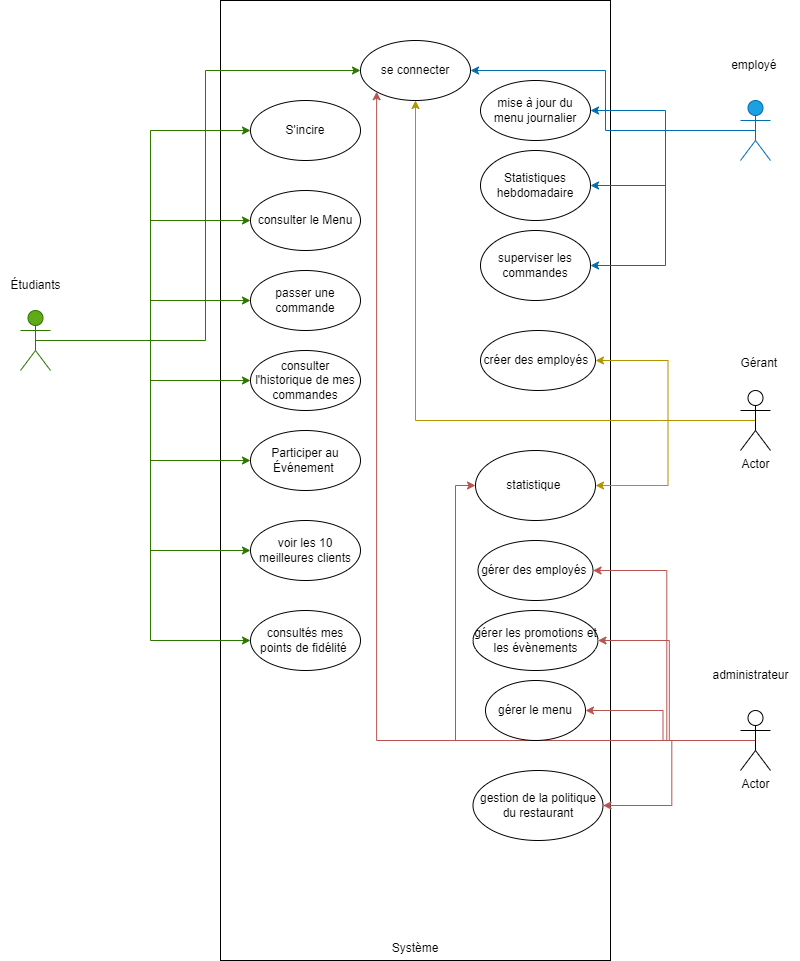

The diagram above was exported from draw.io. Its source (the exported page's mxGraphModel, read from the mxfile embedded in the PNG):
<mxGraphModel dx="1050" dy="522" grid="1" gridSize="10" guides="1" tooltips="1" connect="1" arrows="1" fold="1" page="1" pageScale="1" pageWidth="827" pageHeight="1169" math="0" shadow="0">
  <root>
    <mxCell id="0" />
    <mxCell id="1" parent="0" />
    <mxCell id="JJtJrkA-eowLgwK67FBN-2" value="&lt;div&gt;&lt;br&gt;&lt;/div&gt;&lt;div&gt;&lt;br&gt;&lt;/div&gt;&lt;div&gt;&lt;br&gt;&lt;/div&gt;&lt;div&gt;&lt;br&gt;&lt;/div&gt;&lt;div&gt;&lt;br&gt;&lt;/div&gt;&lt;div&gt;&lt;br&gt;&lt;/div&gt;&lt;div&gt;&lt;br&gt;&lt;/div&gt;&lt;div&gt;&lt;br&gt;&lt;/div&gt;&lt;div&gt;&lt;br&gt;&lt;/div&gt;&lt;div&gt;&lt;br&gt;&lt;/div&gt;&lt;div&gt;&lt;br&gt;&lt;/div&gt;&lt;div&gt;&lt;br&gt;&lt;/div&gt;&lt;div&gt;&lt;br&gt;&lt;/div&gt;&lt;div&gt;&lt;br&gt;&lt;/div&gt;&lt;div&gt;&lt;br&gt;&lt;/div&gt;&lt;div&gt;&lt;br&gt;&lt;/div&gt;&lt;div&gt;&lt;br&gt;&lt;/div&gt;&lt;div&gt;&lt;br&gt;&lt;/div&gt;&lt;div&gt;&lt;br&gt;&lt;/div&gt;&lt;div&gt;&lt;br&gt;&lt;/div&gt;&lt;div&gt;&lt;br&gt;&lt;/div&gt;&lt;div&gt;&lt;br&gt;&lt;/div&gt;&lt;div&gt;&lt;br&gt;&lt;/div&gt;&lt;div&gt;&lt;br&gt;&lt;/div&gt;&lt;div&gt;&lt;br&gt;&lt;/div&gt;&lt;div&gt;&lt;br&gt;&lt;/div&gt;&lt;div&gt;&lt;br&gt;&lt;/div&gt;&lt;div&gt;&lt;br&gt;&lt;/div&gt;&lt;div&gt;&lt;br&gt;&lt;/div&gt;&lt;div&gt;&lt;br&gt;&lt;/div&gt;&lt;div&gt;&lt;br&gt;&lt;/div&gt;&lt;div&gt;&lt;br&gt;&lt;/div&gt;&lt;div&gt;&lt;br&gt;&lt;/div&gt;&lt;div&gt;&lt;br&gt;&lt;/div&gt;&lt;div&gt;&lt;br&gt;&lt;/div&gt;&lt;div&gt;&lt;br&gt;&lt;/div&gt;&lt;div&gt;&lt;br&gt;&lt;/div&gt;&lt;div&gt;&lt;br&gt;&lt;/div&gt;&lt;div&gt;&lt;br&gt;&lt;/div&gt;&lt;div&gt;&lt;br&gt;&lt;/div&gt;&lt;div&gt;&lt;br&gt;&lt;/div&gt;&lt;div&gt;&lt;br&gt;&lt;/div&gt;&lt;div&gt;&lt;br&gt;&lt;/div&gt;&lt;div&gt;&lt;br&gt;&lt;/div&gt;&lt;div&gt;&lt;br&gt;&lt;/div&gt;&lt;div&gt;&lt;br&gt;&lt;/div&gt;&lt;div&gt;&lt;br&gt;&lt;/div&gt;&lt;div&gt;&lt;br&gt;&lt;/div&gt;&lt;div&gt;&lt;br&gt;&lt;/div&gt;&lt;div&gt;&lt;br&gt;&lt;/div&gt;&lt;div&gt;&lt;br&gt;&lt;/div&gt;&lt;div&gt;&lt;br&gt;&lt;/div&gt;&lt;div&gt;&lt;br&gt;&lt;/div&gt;&lt;div&gt;&lt;br&gt;&lt;/div&gt;&lt;div&gt;&lt;br&gt;&lt;/div&gt;&lt;div&gt;&lt;br&gt;&lt;/div&gt;&lt;div&gt;&lt;br&gt;&lt;/div&gt;&lt;div&gt;&lt;br&gt;&lt;/div&gt;&lt;div&gt;&lt;br&gt;&lt;/div&gt;&lt;div&gt;&lt;br&gt;&lt;/div&gt;&lt;div&gt;&lt;br&gt;&lt;/div&gt;&lt;div&gt;&lt;br&gt;&lt;/div&gt;&lt;div&gt;&lt;br&gt;&lt;/div&gt;&lt;div&gt;&lt;br&gt;&lt;/div&gt;&lt;div&gt;&lt;br&gt;&lt;/div&gt;&lt;div&gt;Système&lt;/div&gt;" style="rounded=0;whiteSpace=wrap;html=1;" vertex="1" parent="1">
      <mxGeometry x="240" width="390" height="960" as="geometry" />
    </mxCell>
    <mxCell id="JJtJrkA-eowLgwK67FBN-3" value="S'incire" style="ellipse;whiteSpace=wrap;html=1;" vertex="1" parent="1">
      <mxGeometry x="270" y="100" width="110" height="60" as="geometry" />
    </mxCell>
    <mxCell id="JJtJrkA-eowLgwK67FBN-4" value="consulter le Menu" style="ellipse;whiteSpace=wrap;html=1;" vertex="1" parent="1">
      <mxGeometry x="270" y="190" width="110" height="60" as="geometry" />
    </mxCell>
    <mxCell id="JJtJrkA-eowLgwK67FBN-5" value="passer une commande" style="ellipse;whiteSpace=wrap;html=1;" vertex="1" parent="1">
      <mxGeometry x="270" y="270" width="110" height="60" as="geometry" />
    </mxCell>
    <mxCell id="JJtJrkA-eowLgwK67FBN-6" value="Participer au Événement&amp;nbsp;" style="ellipse;whiteSpace=wrap;html=1;" vertex="1" parent="1">
      <mxGeometry x="270" y="430" width="110" height="60" as="geometry" />
    </mxCell>
    <mxCell id="JJtJrkA-eowLgwK67FBN-31" style="edgeStyle=orthogonalEdgeStyle;rounded=0;orthogonalLoop=1;jettySize=auto;html=1;exitX=0.5;exitY=0.5;exitDx=0;exitDy=0;exitPerimeter=0;entryX=0;entryY=0.5;entryDx=0;entryDy=0;fillColor=#60a917;strokeColor=#2D7600;" edge="1" parent="1" source="JJtJrkA-eowLgwK67FBN-7" target="JJtJrkA-eowLgwK67FBN-3">
      <mxGeometry relative="1" as="geometry" />
    </mxCell>
    <mxCell id="JJtJrkA-eowLgwK67FBN-32" style="edgeStyle=orthogonalEdgeStyle;rounded=0;orthogonalLoop=1;jettySize=auto;html=1;exitX=0.5;exitY=0.5;exitDx=0;exitDy=0;exitPerimeter=0;entryX=0;entryY=0.5;entryDx=0;entryDy=0;fillColor=#60a917;strokeColor=#2D7600;" edge="1" parent="1" source="JJtJrkA-eowLgwK67FBN-7" target="JJtJrkA-eowLgwK67FBN-4">
      <mxGeometry relative="1" as="geometry" />
    </mxCell>
    <mxCell id="JJtJrkA-eowLgwK67FBN-33" style="edgeStyle=orthogonalEdgeStyle;rounded=0;orthogonalLoop=1;jettySize=auto;html=1;exitX=0.5;exitY=0.5;exitDx=0;exitDy=0;exitPerimeter=0;entryX=0;entryY=0.5;entryDx=0;entryDy=0;fillColor=#60a917;strokeColor=#2D7600;" edge="1" parent="1" source="JJtJrkA-eowLgwK67FBN-7" target="JJtJrkA-eowLgwK67FBN-5">
      <mxGeometry relative="1" as="geometry" />
    </mxCell>
    <mxCell id="JJtJrkA-eowLgwK67FBN-34" style="edgeStyle=orthogonalEdgeStyle;rounded=0;orthogonalLoop=1;jettySize=auto;html=1;exitX=0.5;exitY=0.5;exitDx=0;exitDy=0;exitPerimeter=0;entryX=0;entryY=0.5;entryDx=0;entryDy=0;fillColor=#60a917;strokeColor=#2D7600;" edge="1" parent="1" source="JJtJrkA-eowLgwK67FBN-7" target="JJtJrkA-eowLgwK67FBN-12">
      <mxGeometry relative="1" as="geometry" />
    </mxCell>
    <mxCell id="JJtJrkA-eowLgwK67FBN-35" style="edgeStyle=orthogonalEdgeStyle;rounded=0;orthogonalLoop=1;jettySize=auto;html=1;exitX=0.5;exitY=0.5;exitDx=0;exitDy=0;exitPerimeter=0;entryX=0;entryY=0.5;entryDx=0;entryDy=0;fillColor=#60a917;strokeColor=#2D7600;" edge="1" parent="1" source="JJtJrkA-eowLgwK67FBN-7" target="JJtJrkA-eowLgwK67FBN-6">
      <mxGeometry relative="1" as="geometry" />
    </mxCell>
    <mxCell id="JJtJrkA-eowLgwK67FBN-37" style="edgeStyle=orthogonalEdgeStyle;rounded=0;orthogonalLoop=1;jettySize=auto;html=1;exitX=0.5;exitY=0.5;exitDx=0;exitDy=0;exitPerimeter=0;entryX=0;entryY=0.5;entryDx=0;entryDy=0;fillColor=#60a917;strokeColor=#2D7600;" edge="1" parent="1" source="JJtJrkA-eowLgwK67FBN-7" target="JJtJrkA-eowLgwK67FBN-13">
      <mxGeometry relative="1" as="geometry" />
    </mxCell>
    <mxCell id="JJtJrkA-eowLgwK67FBN-38" style="edgeStyle=orthogonalEdgeStyle;rounded=0;orthogonalLoop=1;jettySize=auto;html=1;exitX=0.5;exitY=0.5;exitDx=0;exitDy=0;exitPerimeter=0;entryX=0;entryY=0.5;entryDx=0;entryDy=0;fillColor=#60a917;strokeColor=#2D7600;" edge="1" parent="1" source="JJtJrkA-eowLgwK67FBN-7" target="JJtJrkA-eowLgwK67FBN-14">
      <mxGeometry relative="1" as="geometry" />
    </mxCell>
    <mxCell id="JJtJrkA-eowLgwK67FBN-40" style="edgeStyle=orthogonalEdgeStyle;rounded=0;orthogonalLoop=1;jettySize=auto;html=1;exitX=0.5;exitY=0.5;exitDx=0;exitDy=0;exitPerimeter=0;entryX=0;entryY=0.5;entryDx=0;entryDy=0;fillColor=#60a917;strokeColor=#2D7600;" edge="1" parent="1" source="JJtJrkA-eowLgwK67FBN-7" target="JJtJrkA-eowLgwK67FBN-17">
      <mxGeometry relative="1" as="geometry" />
    </mxCell>
    <mxCell id="JJtJrkA-eowLgwK67FBN-7" value="Actor" style="shape=umlActor;verticalLabelPosition=bottom;verticalAlign=top;html=1;outlineConnect=0;fontStyle=1;textDirection=ltr;fillColor=#60a917;fontColor=#ffffff;strokeColor=#2D7600;" vertex="1" parent="1">
      <mxGeometry x="40" y="310" width="30" height="60" as="geometry" />
    </mxCell>
    <mxCell id="JJtJrkA-eowLgwK67FBN-10" value="Étudiants" style="text;html=1;align=center;verticalAlign=middle;resizable=0;points=[];autosize=1;strokeColor=none;fillColor=none;" vertex="1" parent="1">
      <mxGeometry x="20" y="270" width="70" height="30" as="geometry" />
    </mxCell>
    <mxCell id="JJtJrkA-eowLgwK67FBN-12" value="consulter l'historique de mes commandes" style="ellipse;whiteSpace=wrap;html=1;" vertex="1" parent="1">
      <mxGeometry x="270" y="350" width="110" height="60" as="geometry" />
    </mxCell>
    <mxCell id="JJtJrkA-eowLgwK67FBN-13" value="voir les 10 meilleures clients" style="ellipse;whiteSpace=wrap;html=1;" vertex="1" parent="1">
      <mxGeometry x="270" y="520" width="110" height="60" as="geometry" />
    </mxCell>
    <mxCell id="JJtJrkA-eowLgwK67FBN-14" value="consultés mes points de fidélité&amp;nbsp;" style="ellipse;whiteSpace=wrap;html=1;" vertex="1" parent="1">
      <mxGeometry x="270" y="610" width="110" height="60" as="geometry" />
    </mxCell>
    <mxCell id="JJtJrkA-eowLgwK67FBN-42" style="edgeStyle=orthogonalEdgeStyle;rounded=0;orthogonalLoop=1;jettySize=auto;html=1;exitX=0.5;exitY=0.5;exitDx=0;exitDy=0;exitPerimeter=0;entryX=1;entryY=0.5;entryDx=0;entryDy=0;fillColor=#1ba1e2;strokeColor=#006EAF;" edge="1" parent="1" source="JJtJrkA-eowLgwK67FBN-15" target="JJtJrkA-eowLgwK67FBN-18">
      <mxGeometry relative="1" as="geometry" />
    </mxCell>
    <mxCell id="JJtJrkA-eowLgwK67FBN-43" style="edgeStyle=orthogonalEdgeStyle;rounded=0;orthogonalLoop=1;jettySize=auto;html=1;exitX=0.5;exitY=0.5;exitDx=0;exitDy=0;exitPerimeter=0;entryX=1;entryY=0.5;entryDx=0;entryDy=0;fillColor=#1ba1e2;strokeColor=#006EAF;" edge="1" parent="1" source="JJtJrkA-eowLgwK67FBN-15" target="JJtJrkA-eowLgwK67FBN-19">
      <mxGeometry relative="1" as="geometry" />
    </mxCell>
    <mxCell id="JJtJrkA-eowLgwK67FBN-44" style="edgeStyle=orthogonalEdgeStyle;rounded=0;orthogonalLoop=1;jettySize=auto;html=1;exitX=0.5;exitY=0.5;exitDx=0;exitDy=0;exitPerimeter=0;entryX=1;entryY=0.5;entryDx=0;entryDy=0;fillColor=#1ba1e2;strokeColor=#006EAF;" edge="1" parent="1" source="JJtJrkA-eowLgwK67FBN-15" target="JJtJrkA-eowLgwK67FBN-22">
      <mxGeometry relative="1" as="geometry" />
    </mxCell>
    <mxCell id="JJtJrkA-eowLgwK67FBN-45" style="edgeStyle=orthogonalEdgeStyle;rounded=0;orthogonalLoop=1;jettySize=auto;html=1;exitX=0.5;exitY=0.5;exitDx=0;exitDy=0;exitPerimeter=0;entryX=1;entryY=0.5;entryDx=0;entryDy=0;fillColor=#1ba1e2;strokeColor=#006EAF;" edge="1" parent="1" source="JJtJrkA-eowLgwK67FBN-15" target="JJtJrkA-eowLgwK67FBN-17">
      <mxGeometry relative="1" as="geometry" />
    </mxCell>
    <mxCell id="JJtJrkA-eowLgwK67FBN-15" value="Actor" style="shape=umlActor;verticalLabelPosition=bottom;verticalAlign=top;html=1;outlineConnect=0;fillColor=#1ba1e2;fontColor=#ffffff;strokeColor=#006EAF;" vertex="1" parent="1">
      <mxGeometry x="760" y="100" width="30" height="60" as="geometry" />
    </mxCell>
    <mxCell id="JJtJrkA-eowLgwK67FBN-16" value="employé&amp;nbsp;" style="text;html=1;align=center;verticalAlign=middle;resizable=0;points=[];autosize=1;strokeColor=none;fillColor=none;" vertex="1" parent="1">
      <mxGeometry x="740" y="50" width="70" height="30" as="geometry" />
    </mxCell>
    <mxCell id="JJtJrkA-eowLgwK67FBN-17" value="se connecter" style="ellipse;whiteSpace=wrap;html=1;" vertex="1" parent="1">
      <mxGeometry x="380" y="40" width="110" height="60" as="geometry" />
    </mxCell>
    <mxCell id="JJtJrkA-eowLgwK67FBN-18" value="mise à jour du menu journalier" style="ellipse;whiteSpace=wrap;html=1;" vertex="1" parent="1">
      <mxGeometry x="500" y="80" width="110" height="60" as="geometry" />
    </mxCell>
    <mxCell id="JJtJrkA-eowLgwK67FBN-19" value="Statistiques hebdomadaire" style="ellipse;whiteSpace=wrap;html=1;" vertex="1" parent="1">
      <mxGeometry x="500" y="150" width="110" height="70" as="geometry" />
    </mxCell>
    <mxCell id="JJtJrkA-eowLgwK67FBN-46" style="edgeStyle=orthogonalEdgeStyle;rounded=0;orthogonalLoop=1;jettySize=auto;html=1;exitX=0.5;exitY=0.5;exitDx=0;exitDy=0;exitPerimeter=0;entryX=0.5;entryY=1;entryDx=0;entryDy=0;strokeColor=#B09500;fillColor=#e3c800;" edge="1" parent="1" source="JJtJrkA-eowLgwK67FBN-20" target="JJtJrkA-eowLgwK67FBN-17">
      <mxGeometry relative="1" as="geometry" />
    </mxCell>
    <mxCell id="JJtJrkA-eowLgwK67FBN-47" style="edgeStyle=orthogonalEdgeStyle;rounded=0;orthogonalLoop=1;jettySize=auto;html=1;exitX=0.5;exitY=0.5;exitDx=0;exitDy=0;exitPerimeter=0;entryX=1;entryY=0.5;entryDx=0;entryDy=0;fillColor=#e3c800;strokeColor=#B09500;" edge="1" parent="1" source="JJtJrkA-eowLgwK67FBN-20" target="JJtJrkA-eowLgwK67FBN-27">
      <mxGeometry relative="1" as="geometry" />
    </mxCell>
    <mxCell id="JJtJrkA-eowLgwK67FBN-48" style="edgeStyle=orthogonalEdgeStyle;rounded=0;orthogonalLoop=1;jettySize=auto;html=1;exitX=0.5;exitY=0.5;exitDx=0;exitDy=0;exitPerimeter=0;fillColor=#e3c800;strokeColor=#B09500;" edge="1" parent="1" source="JJtJrkA-eowLgwK67FBN-20" target="JJtJrkA-eowLgwK67FBN-24">
      <mxGeometry relative="1" as="geometry" />
    </mxCell>
    <mxCell id="JJtJrkA-eowLgwK67FBN-20" value="Actor" style="shape=umlActor;verticalLabelPosition=bottom;verticalAlign=top;html=1;outlineConnect=0;" vertex="1" parent="1">
      <mxGeometry x="760" y="390" width="30" height="60" as="geometry" />
    </mxCell>
    <mxCell id="JJtJrkA-eowLgwK67FBN-21" value="Gérant&amp;nbsp;" style="text;html=1;align=center;verticalAlign=middle;resizable=0;points=[];autosize=1;strokeColor=none;fillColor=none;" vertex="1" parent="1">
      <mxGeometry x="750" y="348" width="60" height="30" as="geometry" />
    </mxCell>
    <mxCell id="JJtJrkA-eowLgwK67FBN-22" value="superviser les commandes" style="ellipse;whiteSpace=wrap;html=1;" vertex="1" parent="1">
      <mxGeometry x="500" y="230" width="110" height="70" as="geometry" />
    </mxCell>
    <mxCell id="JJtJrkA-eowLgwK67FBN-23" value="gérer des employés&amp;nbsp;" style="ellipse;whiteSpace=wrap;html=1;" vertex="1" parent="1">
      <mxGeometry x="497.5" y="540" width="115" height="60" as="geometry" />
    </mxCell>
    <mxCell id="JJtJrkA-eowLgwK67FBN-24" value="statistique&amp;nbsp;" style="ellipse;whiteSpace=wrap;html=1;" vertex="1" parent="1">
      <mxGeometry x="495" y="450" width="120" height="70" as="geometry" />
    </mxCell>
    <mxCell id="JJtJrkA-eowLgwK67FBN-50" style="edgeStyle=orthogonalEdgeStyle;rounded=0;orthogonalLoop=1;jettySize=auto;html=1;exitX=0.5;exitY=0.5;exitDx=0;exitDy=0;exitPerimeter=0;entryX=0;entryY=0.5;entryDx=0;entryDy=0;fillColor=#f8cecc;gradientColor=#ea6b66;strokeColor=#b85450;" edge="1" parent="1" source="JJtJrkA-eowLgwK67FBN-25" target="JJtJrkA-eowLgwK67FBN-24">
      <mxGeometry relative="1" as="geometry" />
    </mxCell>
    <mxCell id="JJtJrkA-eowLgwK67FBN-51" style="edgeStyle=orthogonalEdgeStyle;rounded=0;orthogonalLoop=1;jettySize=auto;html=1;exitX=0.5;exitY=0.5;exitDx=0;exitDy=0;exitPerimeter=0;entryX=1;entryY=0.5;entryDx=0;entryDy=0;fillColor=#f8cecc;gradientColor=#ea6b66;strokeColor=#b85450;" edge="1" parent="1" source="JJtJrkA-eowLgwK67FBN-25" target="JJtJrkA-eowLgwK67FBN-23">
      <mxGeometry relative="1" as="geometry" />
    </mxCell>
    <mxCell id="JJtJrkA-eowLgwK67FBN-53" style="edgeStyle=orthogonalEdgeStyle;rounded=0;orthogonalLoop=1;jettySize=auto;html=1;exitX=0.5;exitY=0.5;exitDx=0;exitDy=0;exitPerimeter=0;entryX=1;entryY=0.5;entryDx=0;entryDy=0;fillColor=#f8cecc;gradientColor=#ea6b66;strokeColor=#b85450;" edge="1" parent="1" source="JJtJrkA-eowLgwK67FBN-25" target="JJtJrkA-eowLgwK67FBN-29">
      <mxGeometry relative="1" as="geometry" />
    </mxCell>
    <mxCell id="JJtJrkA-eowLgwK67FBN-54" style="edgeStyle=orthogonalEdgeStyle;rounded=0;orthogonalLoop=1;jettySize=auto;html=1;exitX=0.5;exitY=0.5;exitDx=0;exitDy=0;exitPerimeter=0;entryX=1;entryY=0.5;entryDx=0;entryDy=0;fillColor=#f8cecc;gradientColor=#ea6b66;strokeColor=#b85450;" edge="1" parent="1" source="JJtJrkA-eowLgwK67FBN-25" target="JJtJrkA-eowLgwK67FBN-30">
      <mxGeometry relative="1" as="geometry" />
    </mxCell>
    <mxCell id="JJtJrkA-eowLgwK67FBN-55" style="edgeStyle=orthogonalEdgeStyle;rounded=0;orthogonalLoop=1;jettySize=auto;html=1;exitX=0.5;exitY=0.5;exitDx=0;exitDy=0;exitPerimeter=0;entryX=1;entryY=0.5;entryDx=0;entryDy=0;fillColor=#f8cecc;gradientColor=#ea6b66;strokeColor=#b85450;" edge="1" parent="1" source="JJtJrkA-eowLgwK67FBN-25" target="JJtJrkA-eowLgwK67FBN-28">
      <mxGeometry relative="1" as="geometry" />
    </mxCell>
    <mxCell id="JJtJrkA-eowLgwK67FBN-56" style="edgeStyle=orthogonalEdgeStyle;rounded=0;orthogonalLoop=1;jettySize=auto;html=1;exitX=0.5;exitY=0.5;exitDx=0;exitDy=0;exitPerimeter=0;entryX=0;entryY=1;entryDx=0;entryDy=0;fillColor=#f8cecc;gradientColor=#ea6b66;strokeColor=#b85450;" edge="1" parent="1" source="JJtJrkA-eowLgwK67FBN-25" target="JJtJrkA-eowLgwK67FBN-17">
      <mxGeometry relative="1" as="geometry" />
    </mxCell>
    <mxCell id="JJtJrkA-eowLgwK67FBN-25" value="Actor" style="shape=umlActor;verticalLabelPosition=bottom;verticalAlign=top;html=1;outlineConnect=0;" vertex="1" parent="1">
      <mxGeometry x="760" y="710" width="30" height="60" as="geometry" />
    </mxCell>
    <mxCell id="JJtJrkA-eowLgwK67FBN-26" value="administrateur" style="text;html=1;align=center;verticalAlign=middle;resizable=0;points=[];autosize=1;strokeColor=none;fillColor=none;" vertex="1" parent="1">
      <mxGeometry x="720" y="660" width="100" height="30" as="geometry" />
    </mxCell>
    <mxCell id="JJtJrkA-eowLgwK67FBN-27" value="créer des employés&amp;nbsp;" style="ellipse;whiteSpace=wrap;html=1;" vertex="1" parent="1">
      <mxGeometry x="500" y="330" width="115" height="60" as="geometry" />
    </mxCell>
    <mxCell id="JJtJrkA-eowLgwK67FBN-28" value="gérer les promotions et les évènements" style="ellipse;whiteSpace=wrap;html=1;" vertex="1" parent="1">
      <mxGeometry x="492.5" y="610" width="125" height="60" as="geometry" />
    </mxCell>
    <mxCell id="JJtJrkA-eowLgwK67FBN-29" value="gérer le menu" style="ellipse;whiteSpace=wrap;html=1;" vertex="1" parent="1">
      <mxGeometry x="505" y="680" width="100" height="60" as="geometry" />
    </mxCell>
    <mxCell id="JJtJrkA-eowLgwK67FBN-30" value="gestion de la politique du restaurant" style="ellipse;whiteSpace=wrap;html=1;" vertex="1" parent="1">
      <mxGeometry x="492.5" y="770" width="130" height="70" as="geometry" />
    </mxCell>
  </root>
</mxGraphModel>